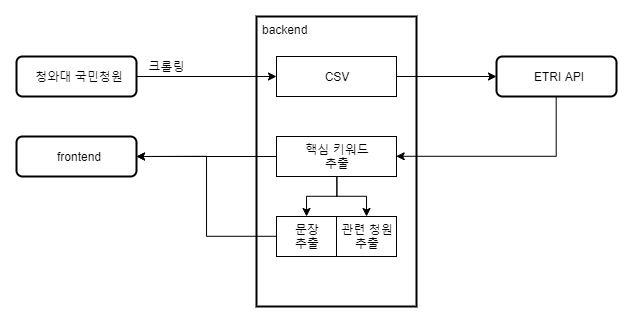

The diagram above was exported from draw.io. Its source (the exported page's mxGraphModel, read from the mxfile embedded in the PNG):
<mxGraphModel dx="981" dy="554" grid="1" gridSize="10" guides="1" tooltips="1" connect="1" arrows="1" fold="1" page="1" pageScale="1" pageWidth="827" pageHeight="1169" math="0" shadow="0">
  <root>
    <mxCell id="0" />
    <mxCell id="1" parent="0" />
    <mxCell id="2" value="backend" style="rounded=0;whiteSpace=wrap;html=1;align=left;strokeWidth=2;verticalAlign=top;spacingLeft=4;" vertex="1" parent="1">
      <mxGeometry x="480" y="280" width="160" height="290" as="geometry" />
    </mxCell>
    <mxCell id="3" style="edgeStyle=orthogonalEdgeStyle;rounded=0;orthogonalLoop=1;jettySize=auto;html=1;entryX=1;entryY=0.5;entryDx=0;entryDy=0;" edge="1" source="4" target="13" parent="1">
      <mxGeometry relative="1" as="geometry">
        <Array as="points">
          <mxPoint x="780" y="420" />
        </Array>
      </mxGeometry>
    </mxCell>
    <mxCell id="4" value="ETRI API" style="rounded=1;whiteSpace=wrap;html=1;align=center;strokeWidth=2;verticalAlign=middle;spacingLeft=4;" vertex="1" parent="1">
      <mxGeometry x="720" y="320" width="120" height="40" as="geometry" />
    </mxCell>
    <mxCell id="5" style="edgeStyle=orthogonalEdgeStyle;rounded=0;orthogonalLoop=1;jettySize=auto;html=1;" edge="1" source="6" target="4" parent="1">
      <mxGeometry relative="1" as="geometry" />
    </mxCell>
    <mxCell id="6" value="CSV" style="rounded=0;whiteSpace=wrap;html=1;align=center;" vertex="1" parent="1">
      <mxGeometry x="500" y="320" width="120" height="40" as="geometry" />
    </mxCell>
    <mxCell id="7" style="edgeStyle=orthogonalEdgeStyle;rounded=0;orthogonalLoop=1;jettySize=auto;html=1;" edge="1" source="9" target="6" parent="1">
      <mxGeometry relative="1" as="geometry" />
    </mxCell>
    <mxCell id="8" value="크롤링" style="text;html=1;align=center;verticalAlign=middle;resizable=0;points=[];labelBackgroundColor=#ffffff;" vertex="1" connectable="0" parent="7">
      <mxGeometry x="-0.3148" y="-1" relative="1" as="geometry">
        <mxPoint x="-18.28" y="-11" as="offset" />
      </mxGeometry>
    </mxCell>
    <mxCell id="9" value="청와대 국민청원" style="rounded=1;whiteSpace=wrap;html=1;align=center;strokeWidth=2;verticalAlign=middle;spacingLeft=4;" vertex="1" parent="1">
      <mxGeometry x="240" y="320" width="120" height="40" as="geometry" />
    </mxCell>
    <mxCell id="10" style="edgeStyle=orthogonalEdgeStyle;rounded=0;orthogonalLoop=1;jettySize=auto;html=1;" edge="1" source="13" target="14" parent="1">
      <mxGeometry relative="1" as="geometry" />
    </mxCell>
    <mxCell id="11" style="edgeStyle=orthogonalEdgeStyle;rounded=0;orthogonalLoop=1;jettySize=auto;html=1;" edge="1" source="13" target="16" parent="1">
      <mxGeometry relative="1" as="geometry" />
    </mxCell>
    <mxCell id="12" style="edgeStyle=orthogonalEdgeStyle;rounded=0;orthogonalLoop=1;jettySize=auto;html=1;" edge="1" source="13" target="17" parent="1">
      <mxGeometry relative="1" as="geometry" />
    </mxCell>
    <mxCell id="13" value="핵심 키워드&lt;br&gt;추출" style="rounded=0;whiteSpace=wrap;html=1;align=center;" vertex="1" parent="1">
      <mxGeometry x="500" y="400" width="120" height="40" as="geometry" />
    </mxCell>
    <mxCell id="14" value="frontend" style="rounded=1;whiteSpace=wrap;html=1;align=center;strokeWidth=2;verticalAlign=middle;spacingLeft=4;" vertex="1" parent="1">
      <mxGeometry x="240" y="400" width="120" height="40" as="geometry" />
    </mxCell>
    <mxCell id="15" style="edgeStyle=orthogonalEdgeStyle;rounded=0;orthogonalLoop=1;jettySize=auto;html=1;entryX=1;entryY=0.5;entryDx=0;entryDy=0;" edge="1" source="16" target="14" parent="1">
      <mxGeometry relative="1" as="geometry" />
    </mxCell>
    <mxCell id="16" value="문장&lt;br&gt;추출" style="rounded=0;whiteSpace=wrap;html=1;align=center;" vertex="1" parent="1">
      <mxGeometry x="500" y="480" width="60" height="40" as="geometry" />
    </mxCell>
    <mxCell id="17" value="관련 청원&lt;br&gt;추출" style="rounded=0;whiteSpace=wrap;html=1;align=center;" vertex="1" parent="1">
      <mxGeometry x="560" y="480" width="60" height="40" as="geometry" />
    </mxCell>
  </root>
</mxGraphModel>